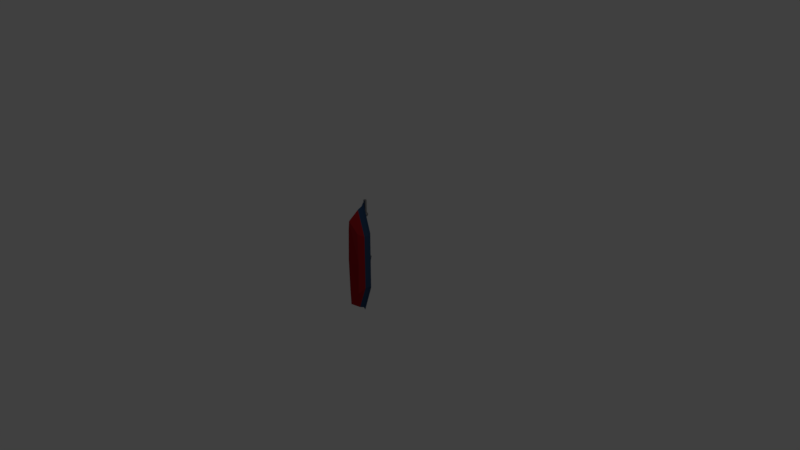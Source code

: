 # Source: enemy4.blend  (saved by Blender 2.78.0; exported with 4.5.12 LTS)
import bpy
from mathutils import Matrix  # noqa: F401  (used for matrix-valued properties, if any)

bpy.ops.wm.read_factory_settings(use_empty=True)
scene = bpy.context.scene
scene.name = 'Scene'

# ---- collections
col_collection_1 = bpy.data.collections.new('Collection 1'); scene.collection.children.link(col_collection_1)

# ---- materials (node trees are filled in below, after node groups)
mat_enemy4_base = bpy.data.materials.new('Enemy4_base')
mat_enemy4_base.alpha_threshold = 0.0
mat_enemy4_base.use_transparent_shadow = False
mat_enemy4_base.diffuse_color = (0.02923, 0.06596, 0.1424, 1.0)
mat_enemy4_base.roughness = 0.5
mat_enemy4_base.specular_intensity = 0.0
mat_enemy4_base.line_color = (0.0, 0.0, 0.0, 1.0)
mat_enemy4_glass = bpy.data.materials.new('Enemy4_glass')
mat_enemy4_glass.alpha_threshold = 0.0
mat_enemy4_glass.use_transparent_shadow = False
mat_enemy4_glass.diffuse_color = (0.1368, 0.5094, 0.8, 1.0)
mat_enemy4_glass.roughness = 0.5
mat_enemy4_glass.specular_intensity = 1.0
mat_enemy4_turret = bpy.data.materials.new('Enemy4_turret')
mat_enemy4_turret.alpha_threshold = 0.0
mat_enemy4_turret.use_transparent_shadow = False
mat_enemy4_turret.diffuse_color = (0.2079, 0.2079, 0.2079, 1.0)
mat_enemy4_turret.roughness = 0.5
mat_enemy4_turret.specular_intensity = 0.3404
mat_enemy4_floor = bpy.data.materials.new('Enemy4_floor')
mat_enemy4_floor.alpha_threshold = 0.0
mat_enemy4_floor.use_transparent_shadow = False
mat_enemy4_floor.diffuse_color = (0.05336, 0.1599, 0.1789, 1.0)
mat_enemy4_floor.roughness = 0.5
mat_enemy4_floor.specular_intensity = 1.0
mat_enemy4_red = bpy.data.materials.new('Enemy4_red')
mat_enemy4_red.alpha_threshold = 0.0
mat_enemy4_red.use_transparent_shadow = False
mat_enemy4_red.diffuse_color = (0.3506, 0.01275, 0.01745, 1.0)
mat_enemy4_red.roughness = 0.5
mat_enemy4_red.specular_intensity = 0.0

# ---- material node trees

# ---- world
world_world = bpy.data.worlds.new('World'); scene.world = world_world
world_world.color = (0.05088, 0.05088, 0.05088)
world_world.use_sun_shadow = False
world_world.sun_shadow_jitter_overblur = 0.0
world_world.cycles.sampling_method = 'MANUAL'

# ---- cameras
cam_camera = bpy.data.cameras.new('Camera')
cam_camera.clip_end = 100.0
cam_camera.lens = 35.0
cam_camera.sensor_width = 32.0
cam_camera.sensor_height = 18.0
cam_camera.ortho_scale = 7.314
cam_camera.dof.focus_distance = 0.0
cam_camera.dof.aperture_fstop = 128.0

# ---- lights
light_lamp = bpy.data.lights.new('Lamp', 'POINT')
light_lamp.transmission_factor = 0.0
light_lamp.cutoff_distance = 30.0
light_lamp.energy = 100.0
light_lamp.shadow_buffer_clip_start = 1.001
light_lamp.shadow_soft_size = 0.1
light_lamp.shadow_maximum_resolution = 0.006
light_lamp.use_absolute_resolution = True

# ---- meshes
me_cube = bpy.data.meshes.new('Cube')
me_cube.from_pydata([(0.7094, -2.25, -3.878), (0.7094, -2.25, 3.489), (-0.7094, -2.25, 3.489), (-0.7094, -2.25, -3.878), (1.0, -0.9511, -3.36), (1.0, -0.9511, 2.971), (-1.0, -0.9511, 2.971), (-1.0, -0.9511, -3.36), (0.8399, -2.25, -0.1945), (1.807e-07, -2.742, -5.324), (1.0, -1.499, -3.36), (1.863e-09, -2.742, 4.935), (1.0, -1.499, 2.971), (-0.8399, -2.25, -0.1945), (-1.0, -1.499, 2.971), (-1.0, -1.499, -3.36), (1.0, -0.9511, -0.1945), (2.403e-07, -0.9511, -6.501), (-5.346e-07, -0.9511, 6.112), (-1.0, -0.9511, -0.1945), (2.403e-07, -1.499, -6.245), (-1.0, -1.499, -0.1945), (-2.962e-07, -1.499, 5.856), (1.0, -1.499, -0.1945), (-1.471e-07, -0.9511, -0.1945), (6.147e-08, -2.742, -0.1945), (-0.8567, -1.007, -0.3881), (-0.8567, -0.08396, -0.3881), (-0.8567, -1.007, -3.293), (-0.8567, -0.08396, -3.293), (0.06666, -1.007, -0.3881), (0.06666, -0.08396, -0.3881), (0.06666, -1.007, -3.293), (0.06666, -0.08396, -3.293), (-0.9149, 0.0319, -0.2053), (-0.9149, 0.0319, -3.476), (0.1248, 0.0319, -3.476), (0.1248, 0.0319, -0.2053), (-0.6745, -1.007, -3.672), (-0.6745, -0.6092, -3.672), (-0.6745, -1.007, -4.227), (-0.6745, -0.6092, -4.227), (-0.1191, -1.007, -3.672), (-0.1191, -0.6092, -3.672), (-0.1191, -1.007, -4.227), (-0.1191, -0.6092, -4.227), (0.2, -0.6092, -4.227), (0.2, -1.007, -4.227), (0.43, -1.007, -3.672), (0.43, -0.6092, -3.672), (0.5672, -0.6092, -4.227), (0.5672, -1.007, -4.227), (0.7685, -1.007, -3.672), (0.7685, -0.6092, -3.672), (0.6214, -0.6092, -2.622), (0.6214, -1.007, -2.622), (0.9599, -0.6092, -2.622), (0.9599, -1.007, -2.622), (0.217, -0.6092, -1.873), (0.217, -1.007, -1.873), (0.5555, -0.6092, -1.873), (0.5555, -1.007, -1.873), (0.1565, -0.4095, 0.2434), (0.1565, -0.9937, 0.2434), (0.8765, -0.4095, 0.2434), (0.8765, -0.9937, 0.2434), (-0.2309, -0.375, 4.801), (-0.2309, -0.9731, 4.801), (-0.2106, -0.2849, 5.153), (-0.2309, -0.9731, 5.263), (0.2309, -0.9731, 5.263), (0.2106, -0.2849, 5.153), (0.2309, -0.9731, 4.801), (0.2309, -0.375, 4.801), (-0.2309, -0.6741, 4.801), (-0.2548, -0.2503, 5.032), (-0.2309, -0.6741, 5.263), (-0.3209, -0.9731, 5.032), (2.235e-07, -0.9731, 4.714), (2.235e-07, -0.375, 4.714), (0.2309, -0.6741, 4.801), (0.3209, -0.9731, 5.032), (0.2548, -0.2503, 5.032), (0.2309, -0.6741, 5.263), (2.235e-07, -0.9731, 5.35), (2.123e-07, -0.2508, 5.239), (2.235e-07, -0.1826, 4.965), (-0.3111, -0.3768, -5.054), (2.235e-07, -0.6741, 5.35), (0.3209, -0.6741, 5.032), (2.235e-07, -0.6741, 4.714), (-0.3209, -0.6741, 5.032), (1.863e-09, -0.2972, 5.166), (1.863e-09, -0.2972, 6.696), (0.1212, -0.3475, 5.166), (0.1212, -0.3475, 6.696), (0.1714, -0.4687, 5.166), (0.1714, -0.4687, 6.696), (0.1212, -0.5899, 5.166), (0.1212, -0.5899, 6.696), (-1.304e-08, -0.6401, 5.166), (-1.304e-08, -0.6401, 6.696), (-0.1212, -0.5899, 5.166), (-0.1212, -0.5899, 6.696), (-0.1714, -0.4687, 5.166), (-0.1714, -0.4687, 6.696), (-0.1212, -0.3475, 5.166), (-0.1212, -0.3475, 6.696), (1.065, -0.7227, -3.566), (1.065, -0.7227, 3.177), (-1.065, -0.7227, 3.177), (-1.065, -0.7227, -3.566), (1.065, -0.7227, -0.1945), (2.626e-07, -0.7227, -6.91), (-5.625e-07, -0.7227, 6.521), (-1.065, -0.7227, -0.1945), (0.9932, -0.7227, -3.339), (0.9932, -0.7227, 2.95), (-0.9932, -0.7227, 2.95), (-0.9932, -0.7227, -3.339), (0.9932, -0.7227, -0.1945), (2.366e-07, -0.7227, -6.458), (-5.327e-07, -0.7227, 6.069), (-0.9932, -0.7227, -0.1945), (0.9758, -1.006, -3.283), (0.9758, -1.006, 2.894), (-0.9758, -1.006, 2.894), (-0.9758, -1.006, -3.283), (0.9758, -1.006, -0.1945), (2.31e-07, -1.006, -6.348), (-5.253e-07, -1.006, 5.959), (-0.9758, -1.006, -0.1945), (-0.3111, -0.974, -5.054), (0.2984, -0.3768, -5.054), (0.2984, -0.974, -5.054)], [], [(25, 11, 2, 13), (24, 19, 6, 18), (23, 16, 5, 12), (22, 18, 6, 14), (21, 19, 7, 15), (20, 9, 3, 15), (17, 20, 15, 7), (4, 10, 20, 17), (10, 0, 9, 20), (13, 21, 15, 3), (2, 14, 21, 13), (14, 6, 19, 21), (11, 22, 14, 2), (1, 12, 22, 11), (12, 5, 18, 22), (8, 23, 12, 1), (0, 10, 23, 8), (10, 4, 16, 23), (16, 24, 18, 5), (4, 17, 24, 16), (17, 7, 19, 24), (9, 25, 13, 3), (0, 8, 25, 9), (8, 1, 11, 25), (26, 27, 29, 28), (28, 29, 33, 32), (32, 33, 31, 30), (30, 31, 27, 26), (31, 33, 36, 37), (36, 35, 34, 37), (29, 27, 34, 35), (27, 31, 37, 34), (33, 29, 35, 36), (38, 39, 41, 40), (40, 41, 45, 44), (45, 43, 49, 46), (42, 43, 39, 38), (45, 41, 39, 43), (47, 46, 87, 132), (44, 45, 46, 47), (43, 42, 48, 49), (51, 50, 53, 52), (52, 53, 56, 57), (46, 49, 53, 50), (49, 48, 55, 54), (53, 49, 54, 56), (60, 58, 62, 64), (54, 55, 59, 58), (56, 54, 58, 60), (57, 56, 60, 61), (62, 63, 65, 64), (61, 60, 64, 65), (58, 59, 63, 62), (91, 75, 66, 74), (90, 79, 73, 80), (89, 82, 71, 83), (88, 85, 68, 76), (51, 47, 132, 134), (86, 75, 68, 85), (82, 86, 85, 71), (73, 79, 86, 82), (79, 66, 75, 86), (50, 51, 134, 133), (46, 50, 133, 87), (132, 87, 133, 134), (84, 88, 76, 69), (70, 83, 88, 84), (83, 71, 85, 88), (81, 89, 83, 70), (72, 80, 89, 81), (80, 73, 82, 89), (78, 90, 80, 72), (67, 74, 90, 78), (74, 66, 79, 90), (77, 91, 74, 67), (69, 76, 91, 77), (76, 68, 75, 91), (92, 93, 95, 94), (94, 95, 97, 96), (96, 97, 99, 98), (98, 99, 101, 100), (100, 101, 103, 102), (102, 103, 105, 104), (95, 93, 107, 105, 103, 101, 99, 97), (104, 105, 107, 106), (106, 107, 93, 92), (92, 94, 96, 98, 100, 102, 104, 106), (19, 6, 110, 115), (17, 113, 108, 4), (6, 18, 114, 110), (16, 112, 109, 5), (5, 109, 114, 18), (19, 115, 111, 7), (4, 108, 112, 16), (7, 111, 113, 17), (115, 110, 118, 123), (113, 121, 116, 108), (115, 123, 119, 111), (111, 119, 121, 113), (109, 117, 122, 114), (108, 116, 120, 112), (110, 114, 122, 118), (112, 120, 117, 109), (116, 124, 128, 120), (118, 122, 130, 126), (120, 128, 125, 117), (123, 118, 126, 131), (121, 129, 124, 116), (123, 131, 127, 119), (119, 127, 129, 121), (117, 125, 130, 122)])
me_cube.polygons.foreach_set('material_index', [4, 3, 0, 0, 0, 4, 0, 0, 4, 4, 4, 0, 4, 4, 0, 4, 4, 0, 3, 3, 3, 4, 4, 4, 1, 1, 1, 1, 4, 4, 4, 4, 4, 2, 2, 2, 2, 2, 2, 2, 2, 2, 2, 2, 2, 2, 2, 2, 2, 2, 2, 2, 2, 2, 2, 2, 2, 0, 2, 2, 2, 2, 2, 2, 2, 2, 2, 2, 2, 2, 2, 2, 2, 2, 2, 2, 2, 2, 2, 2, 0, 2, 2, 2, 2, 2, 0, 0, 0, 0, 0, 0, 0, 0, 0, 0, 0, 0, 0, 0, 0, 0, 0, 0, 0, 0, 0, 0, 0, 0, 0])
me_cube.materials.append(mat_enemy4_base)
me_cube.materials.append(mat_enemy4_glass)
me_cube.materials.append(mat_enemy4_turret)
me_cube.materials.append(mat_enemy4_floor)
me_cube.materials.append(mat_enemy4_red)
me_cube.use_remesh_preserve_volume = False
me_cube.use_remesh_preserve_attributes = False
me_cube.use_mirror_vertex_groups = False
me_cube.update()

# ---- objects
ob_cube = bpy.data.objects.new('Cube', me_cube)
ob_lamp = bpy.data.objects.new('Lamp', light_lamp)
ob_camera = bpy.data.objects.new('Camera', cam_camera)

# ---- transforms, parenting, visibility, modifiers, constraints
ob_cube.location = (0.0, 0.0, 0.0)
ob_cube.scale = (0.1167, 0.1167, 0.1167)
ob_cube.lock_rotations_4d = False
ob_cube.empty_display_type = 'ARROWS'
ob_cube.lineart.crease_threshold = 0.0
ob_lamp.location = (4.076, 1.005, 5.904)
ob_lamp.rotation_euler = (0.6503, 0.05522, 1.866)
ob_lamp.lock_rotations_4d = False
ob_lamp.empty_display_type = 'ARROWS'
ob_lamp.color = (0.0, 0.0, 0.0, 0.0)
ob_lamp.lineart.crease_threshold = 0.0
ob_camera.location = (7.481, -6.508, 5.344)
ob_camera.rotation_euler = (1.109, 0.0, 0.8149)
ob_camera.lock_rotations_4d = False
ob_camera.empty_display_type = 'ARROWS'
ob_camera.color = (0.0, 0.0, 0.0, 0.0)
ob_camera.display_type = 'WIRE'
ob_camera.lineart.crease_threshold = 0.0

# ---- collection membership
col_collection_1.objects.link(ob_cube)
col_collection_1.objects.link(ob_lamp)
col_collection_1.objects.link(ob_camera)

# ---- scene / render settings (as saved in the file)
scene.camera = ob_camera
scene.frame_start = 1; scene.frame_end = 250; scene.frame_set(1)
scene.render.engine = 'BLENDER_EEVEE_NEXT'
scene.render.resolution_percentage = 50
scene.render.dither_intensity = 0.0
scene.cycles.use_denoising = False
scene.cycles.samples = 128
scene.cycles.sampling_pattern = 'TABULATED_SOBOL'
scene.cycles.light_sampling_threshold = 0.0
scene.cycles.use_adaptive_sampling = False
scene.cycles.use_light_tree = False
scene.cycles.blur_glossy = 0.0
scene.cycles.sample_clamp_indirect = 0.0
scene.view_settings.view_transform = 'Standard'
bpy.context.view_layer.update()
